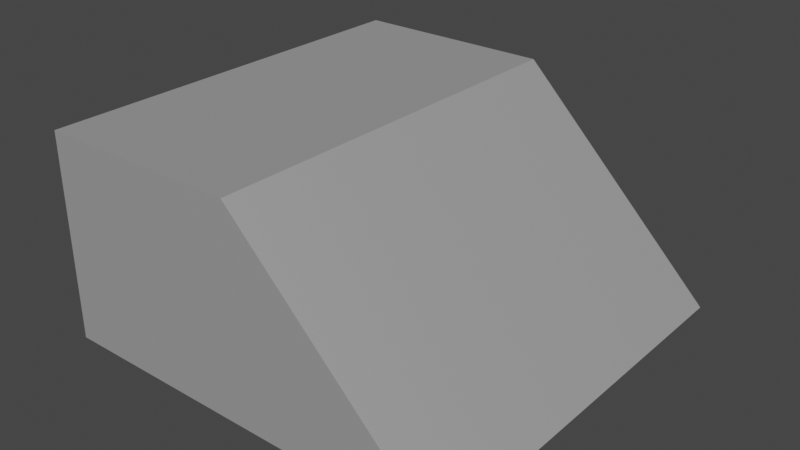 # Source: Terain_16.blend  (saved by Blender 2.83.18; exported with 4.5.12 LTS)
import bpy
from mathutils import Matrix  # noqa: F401  (used for matrix-valued properties, if any)

bpy.ops.wm.read_factory_settings(use_empty=True)
scene = bpy.context.scene
scene.name = 'Scene'

# ---- collections
col_collection = bpy.data.collections.new('Collection'); scene.collection.children.link(col_collection)

# ---- materials (node trees are filled in below, after node groups)
mat_mat_riau_044 = bpy.data.materials.new('Matériau.044')
mat_mat_riau_044.use_transparent_shadow = False

# ---- material node trees
mat_mat_riau_044.use_nodes = True; mat_mat_riau_044.node_tree.nodes.clear()
_N = mat_mat_riau_044.node_tree.nodes; _L = mat_mat_riau_044.node_tree.links
n0 = _N.new('ShaderNodeBsdfPrincipled'); n0.name = 'Principled BSDF'; n0.location = (10, 300)
n0.distribution = 'GGX'
n0.subsurface_method = 'BURLEY'
n0.inputs[0].default_value = (1.0, 1.0, 1.0, 1.0)
n0.inputs[1].default_value = 0.8
n0.inputs[3].default_value = 1.45
n0.inputs[20].default_value = 0.4
n0.inputs[27].default_value = (0.0, 0.0, 0.0, 1.0)
n0.inputs[28].default_value = 1.0
n1 = _N.new('ShaderNodeOutputMaterial'); n1.name = 'Material Output'; n1.location = (300, 300)
_L.new(n0.outputs[0], n1.inputs[0])
n1.is_active_output = True

# ---- world
world_world = bpy.data.worlds.new('World'); scene.world = world_world
world_world.use_nodes = True; world_world.node_tree.nodes.clear()
_N = world_world.node_tree.nodes; _L = world_world.node_tree.links
n0 = _N.new('ShaderNodeOutputWorld'); n0.name = 'World Output'; n0.location = (300, 300)
n1 = _N.new('ShaderNodeBackground'); n1.name = 'Background'; n1.location = (10, 300)
n1.inputs[0].default_value = (0.05088, 0.05088, 0.05088, 1.0)
_L.new(n1.outputs[0], n0.inputs[0])
n0.is_active_output = True
world_world.color = (0.05088, 0.05088, 0.05088)
world_world.use_sun_shadow = False
world_world.sun_shadow_jitter_overblur = 0.0

# ---- meshes
me_cube_044 = bpy.data.meshes.new('Cube.044')
me_cube_044.from_pydata([(-1.0, -1.0, -0.5), (-1.0, -1.0, 0.5), (-1.0, 1.0, -0.5), (-1.0, 1.0, 0.5), (1.0, -1.0, -0.5), (1.0, 1.0, -0.5), (0.0, -1.0, 0.5), (0.0, 1.0, 0.5)], [], [(0, 1, 3, 2), (2, 3, 7, 5), (4, 6, 1, 0), (2, 5, 4, 0), (7, 3, 1, 6), (5, 7, 6, 4)])
_uv = me_cube_044.uv_layers.new(name='CarteUV')
_uv.uv.foreach_set('vector', [0.375, 0.0, 0.625, 0.0, 0.625, 0.25, 0.375, 0.25, 0.375, 0.25, 0.625, 0.25, 0.5, 0.375, 0.375, 0.5, 0.625, 0.75, 0.625, 0.875, 0.625, 1.0, 0.375, 1.0, 0.125, 0.5, 0.375, 0.5, 0.375, 0.75, 0.125, 0.75, 0.75, 0.5, 0.875, 0.5, 0.875, 0.75, 0.75, 0.75, 0.625, 0.5, 0.75, 0.5, 0.75, 0.75, 0.625, 0.75])
me_cube_044.materials.append(mat_mat_riau_044)
me_cube_044.use_remesh_fix_poles = True
me_cube_044.use_remesh_preserve_attributes = False
me_cube_044.use_mirror_vertex_groups = False
me_cube_044.update()

# ---- objects
ob_cube_038 = bpy.data.objects.new('Cube.038', me_cube_044)

# ---- transforms, parenting, visibility, modifiers, constraints
ob_cube_038.location = (0.0, 0.0, 0.5)
ob_cube_038.lineart.crease_threshold = 0.0

# ---- collection membership
col_collection.objects.link(ob_cube_038)

# ---- scene / render settings (as saved in the file)
scene.frame_start = 1; scene.frame_end = 250; scene.frame_set(1)
scene.render.engine = 'BLENDER_EEVEE_NEXT'
scene.cycles.use_denoising = False
scene.cycles.samples = 128
scene.cycles.sampling_pattern = 'TABULATED_SOBOL'
scene.cycles.use_adaptive_sampling = False
scene.cycles.use_light_tree = False
scene.view_settings.view_transform = 'Filmic'
bpy.context.view_layer.update()

# ---- added for rendering (the .blend has no active camera and no usable light): camera, sun
cam_auto = bpy.data.cameras.new('AutoCamera')
cam_auto.lens = 50.0
cam_auto.sensor_width = 36.0
cam_auto.clip_end = 1000.0
ob_auto_camera = bpy.data.objects.new('AutoCamera', cam_auto)
scene.collection.objects.link(ob_auto_camera)
ob_auto_camera.location = (2.77567, -3.33081, 2.72054)
ob_auto_camera.rotation_euler = (1.09748, -7.21219e-08, 0.694738)
scene.camera = ob_auto_camera
light_auto_sun = bpy.data.lights.new('AutoSun', 'SUN')
light_auto_sun.energy = 3.0
light_auto_sun.angle = 0.0523599
ob_auto_sun = bpy.data.objects.new('AutoSun', light_auto_sun)
scene.collection.objects.link(ob_auto_sun)
ob_auto_sun.rotation_euler = (0.872665, 0.174533, 0.523599)
bpy.context.view_layer.update()
